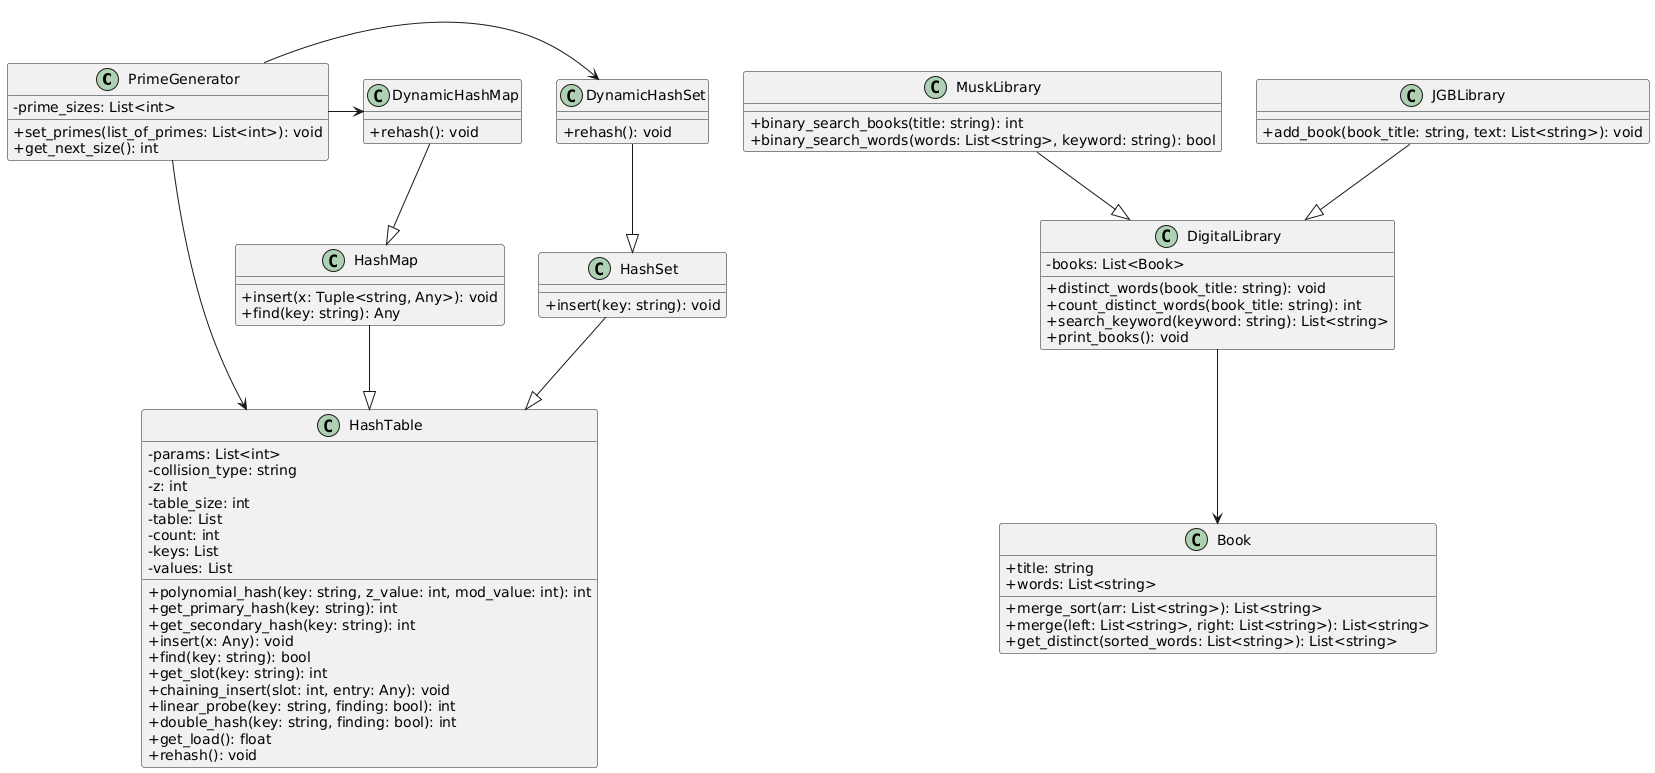

The diagram above was rendered by PlantUML. Its source (embedded in the PNG):
@startuml
skinparam classAttributeIconSize 0

class PrimeGenerator {
    - prime_sizes: List<int>
    + set_primes(list_of_primes: List<int>): void
    + get_next_size(): int
}

class HashTable {
    - params: List<int>
    - collision_type: string
    - z: int
    - table_size: int
    - table: List
    - count: int
    - keys: List
    - values: List
    + polynomial_hash(key: string, z_value: int, mod_value: int): int
    + get_primary_hash(key: string): int
    + get_secondary_hash(key: string): int
    + insert(x: Any): void
    + find(key: string): bool
    + get_slot(key: string): int
    + chaining_insert(slot: int, entry: Any): void
    + linear_probe(key: string, finding: bool): int
    + double_hash(key: string, finding: bool): int
    + get_load(): float
    + rehash(): void
}

class HashSet {
    + insert(key: string): void
}
HashSet --|> HashTable

class HashMap {
    + insert(x: Tuple<string, Any>): void
    + find(key: string): Any
}
HashMap --|> HashTable

class DigitalLibrary {
    + distinct_words(book_title: string): void
    + count_distinct_words(book_title: string): int
    + search_keyword(keyword: string): List<string>
    + print_books(): void
}
DigitalLibrary : - books: List<Book>

class Book {
    + title: string
    + words: List<string>
    + merge_sort(arr: List<string>): List<string>
    + merge(left: List<string>, right: List<string>): List<string>
    + get_distinct(sorted_words: List<string>): List<string>
}

DigitalLibrary --> Book

class MuskLibrary {
    + binary_search_books(title: string): int
    + binary_search_words(words: List<string>, keyword: string): bool
}
MuskLibrary --|> DigitalLibrary

class JGBLibrary {
    + add_book(book_title: string, text: List<string>): void
}
JGBLibrary --|> DigitalLibrary

class DynamicHashSet {
    + rehash(): void
}
DynamicHashSet --|> HashSet

class DynamicHashMap {
    + rehash(): void
}
DynamicHashMap --|> HashMap

PrimeGenerator -> HashTable
PrimeGenerator -> DynamicHashSet
PrimeGenerator -> DynamicHashMap
@enduml